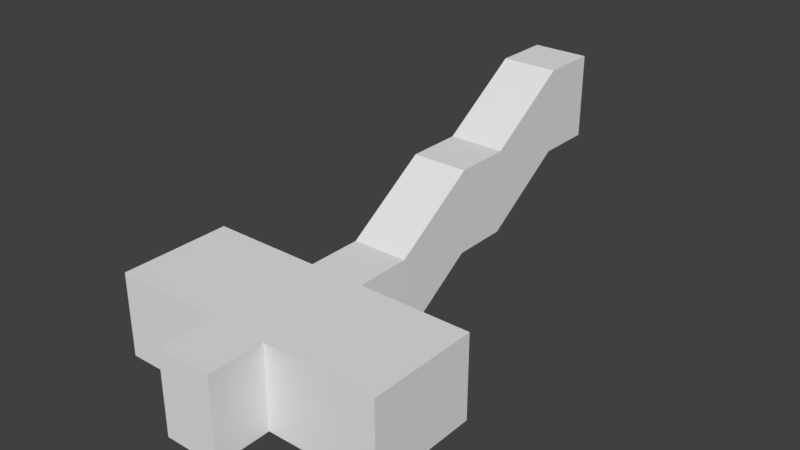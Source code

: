 # Source: underground-crypt.blend  (saved by Blender 2.79.0; exported with 4.5.12 LTS)
import bpy
from mathutils import Matrix  # noqa: F401  (used for matrix-valued properties, if any)

bpy.ops.wm.read_factory_settings(use_empty=True)
scene = bpy.context.scene
scene.name = 'Scene'

# ---- collections
col_collection_1 = bpy.data.collections.new('Collection 1'); scene.collection.children.link(col_collection_1)

# ---- world
world_world = bpy.data.worlds.new('World'); scene.world = world_world
world_world.color = (0.05088, 0.05088, 0.05088)
world_world.use_sun_shadow = False
world_world.sun_shadow_jitter_overblur = 0.0
world_world.cycles.sampling_method = 'MANUAL'

# ---- meshes
me_plane = bpy.data.meshes.new('Plane')
me_plane.from_pydata([(-1.0, 1.0, 0.0), (1.0, 1.0, 0.0), (-1.0, 8.0, 2.0), (1.0, 8.0, 2.0), (-1.0, 6.0, 2.0), (1.0, 6.0, 2.0), (-1.0, 3.0, 0.0), (1.0, 3.0, 0.0), (-1.0, -3.0, 0.0), (1.0, -3.0, 0.0), (5.0, 1.0, 0.0), (5.0, -3.0, 0.0), (-5.0, 1.0, 0.0), (-5.0, -3.0, 0.0), (-1.0, -5.0, 0.0), (1.0, -5.0, 0.0), (-1.0, 11.0, 4.0), (1.0, 11.0, 4.0), (-1.0, 13.0, 4.0), (1.0, 13.0, 4.0), (-1.0, 1.0, 3.0), (1.0, 1.0, 3.0), (-1.0, 8.0, 5.0), (1.0, 8.0, 5.0), (-1.0, 6.0, 5.0), (1.0, 6.0, 5.0), (-1.0, 3.0, 3.0), (1.0, 3.0, 3.0), (-1.0, -3.0, 3.0), (1.0, -3.0, 3.0), (5.0, 1.0, 3.0), (5.0, -3.0, 3.0), (-5.0, 1.0, 3.0), (-5.0, -3.0, 3.0), (-1.0, -5.0, 3.0), (1.0, -5.0, 3.0), (-1.0, 11.0, 7.0), (1.0, 11.0, 7.0), (-1.0, 13.0, 7.0), (1.0, 13.0, 7.0)], [], [(4, 5, 3, 2), (6, 7, 5, 4), (0, 1, 7, 6), (1, 0, 8, 9), (1, 9, 11, 10), (8, 0, 12, 13), (9, 8, 14, 15), (2, 3, 17, 16), (16, 17, 19, 18), (24, 22, 23, 25), (26, 24, 25, 27), (20, 26, 27, 21), (21, 29, 28, 20), (21, 30, 31, 29), (28, 33, 32, 20), (29, 35, 34, 28), (22, 36, 37, 23), (36, 38, 39, 37), (2, 22, 24, 4), (14, 34, 35, 15), (18, 38, 36, 16), (7, 27, 25, 5), (8, 28, 34, 14), (11, 31, 30, 10), (15, 35, 29, 9), (9, 29, 31, 11), (4, 24, 26, 6), (6, 26, 20, 0), (10, 30, 21, 1), (1, 21, 27, 7), (3, 23, 37, 17), (12, 32, 33, 13), (16, 36, 22, 2), (5, 25, 23, 3), (0, 20, 32, 12), (13, 33, 28, 8), (17, 37, 39, 19)])
_uv = me_plane.uv_layers.new(name='UVMap')
_uv.uv.foreach_set('vector', [0.0, 0.0, 1.0, 0.0, 1.0, 1.0, 0.0, 1.0, 0.0, 0.0, 1.0, 0.0, 1.0, 1.0, 0.0, 1.0, 0.0, 0.0, 1.0, 0.0, 1.0, 1.0, 0.0, 1.0, 0.0, 0.0, 1.0, 0.0, 1.0, 1.0, 0.0, 1.0, 0.0, 0.0, 1.0, 0.0, 1.0, 1.0, 0.0, 1.0, 0.0, 0.0, 1.0, 0.0, 1.0, 1.0, 0.0, 1.0, 0.0, 0.0, 1.0, 0.0, 1.0, 1.0, 0.0, 1.0, 0.0, 0.0, 1.0, 0.0, 1.0, 1.0, 0.0, 1.0, 0.0, 0.0, 1.0, 0.0, 1.0, 1.0, 0.0, 1.0, 0.0, 0.0, 1.0, 0.0, 1.0, 1.0, 0.0, 1.0, 0.0, 0.0, 1.0, 0.0, 1.0, 1.0, 0.0, 1.0, 0.0, 0.0, 1.0, 0.0, 1.0, 1.0, 0.0, 1.0, 0.0, 0.0, 1.0, 0.0, 1.0, 1.0, 0.0, 1.0, 0.0, 0.0, 1.0, 0.0, 1.0, 1.0, 0.0, 1.0, 0.0, 0.0, 1.0, 0.0, 1.0, 1.0, 0.0, 1.0, 0.0, 0.0, 1.0, 0.0, 1.0, 1.0, 0.0, 1.0, 0.0, 0.0, 1.0, 0.0, 1.0, 1.0, 0.0, 1.0, 0.0, 0.0, 1.0, 0.0, 1.0, 1.0, 0.0, 1.0, 0.0, 0.0, 1.0, 0.0, 1.0, 1.0, 0.0, 1.0, 0.0, 0.0, 1.0, 0.0, 1.0, 1.0, 0.0, 1.0, 0.0, 0.0, 1.0, 0.0, 1.0, 1.0, 0.0, 1.0, 0.0, 0.0, 1.0, 0.0, 1.0, 1.0, 0.0, 1.0, 0.0, 0.0, 1.0, 0.0, 1.0, 1.0, 0.0, 1.0, 0.0, 0.0, 1.0, 0.0, 1.0, 1.0, 0.0, 1.0, 0.0, 0.0, 1.0, 0.0, 1.0, 1.0, 0.0, 1.0, 0.0, 0.0, 1.0, 0.0, 1.0, 1.0, 0.0, 1.0, 0.0, 0.0, 1.0, 0.0, 1.0, 1.0, 0.0, 1.0, 0.0, 0.0, 1.0, 0.0, 1.0, 1.0, 0.0, 1.0, 0.0, 0.0, 1.0, 0.0, 1.0, 1.0, 0.0, 1.0, 0.0, 0.0, 1.0, 0.0, 1.0, 1.0, 0.0, 1.0, 0.0, 0.0, 1.0, 0.0, 1.0, 1.0, 0.0, 1.0, 0.0, 0.0, 1.0, 0.0, 1.0, 1.0, 0.0, 1.0, 0.0, 0.0, 1.0, 0.0, 1.0, 1.0, 0.0, 1.0, 0.0, 0.0, 1.0, 0.0, 1.0, 1.0, 0.0, 1.0, 0.0, 0.0, 1.0, 0.0, 1.0, 1.0, 0.0, 1.0, 0.0, 0.0, 1.0, 0.0, 1.0, 1.0, 0.0, 1.0, 0.0, 0.0, 1.0, 0.0, 1.0, 1.0, 0.0, 1.0])
me_plane.use_remesh_preserve_volume = False
me_plane.use_remesh_preserve_attributes = False
me_plane.use_mirror_vertex_groups = False
me_plane.update()

# ---- objects
ob_plane = bpy.data.objects.new('Plane', me_plane)

# ---- transforms, parenting, visibility, modifiers, constraints
ob_plane.location = (0.0, 0.0, 0.0)
ob_plane.lineart.crease_threshold = 0.0

# ---- collection membership
col_collection_1.objects.link(ob_plane)

# ---- scene / render settings (as saved in the file)
scene.frame_start = 1; scene.frame_end = 250; scene.frame_set(1)
scene.render.engine = 'BLENDER_EEVEE_NEXT'
scene.render.resolution_percentage = 50
scene.render.dither_intensity = 0.0
scene.cycles.use_denoising = False
scene.cycles.samples = 128
scene.cycles.sampling_pattern = 'TABULATED_SOBOL'
scene.cycles.use_adaptive_sampling = False
scene.cycles.use_light_tree = False
scene.cycles.blur_glossy = 0.0
scene.cycles.sample_clamp_indirect = 0.0
scene.view_settings.view_transform = 'Standard'
bpy.context.view_layer.update()

# ---- added for rendering (the .blend has no active camera and no usable light): camera, sun
cam_auto = bpy.data.cameras.new('AutoCamera')
cam_auto.lens = 50.0
cam_auto.sensor_width = 36.0
cam_auto.clip_end = 1000.0
ob_auto_camera = bpy.data.objects.new('AutoCamera', cam_auto)
scene.collection.objects.link(ob_auto_camera)
ob_auto_camera.location = (20.1223, -20.1468, 19.5978)
ob_auto_camera.rotation_euler = (1.09748, -7.21219e-08, 0.694738)
scene.camera = ob_auto_camera
light_auto_sun = bpy.data.lights.new('AutoSun', 'SUN')
light_auto_sun.energy = 3.0
light_auto_sun.angle = 0.0523599
ob_auto_sun = bpy.data.objects.new('AutoSun', light_auto_sun)
scene.collection.objects.link(ob_auto_sun)
ob_auto_sun.rotation_euler = (0.872665, 0.174533, 0.523599)
bpy.context.view_layer.update()
